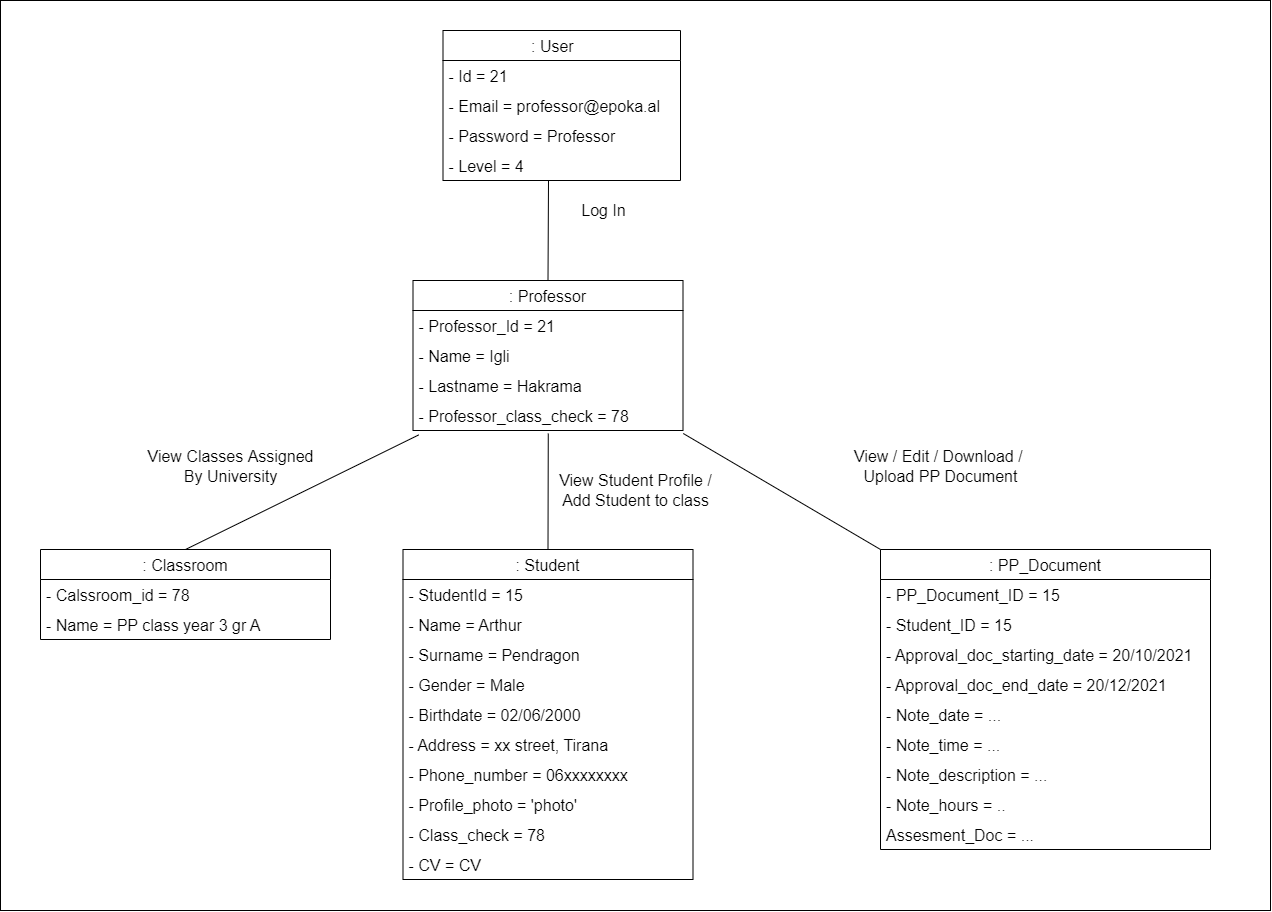

The diagram above was exported from draw.io. Its source (the exported page's mxGraphModel, read from the mxfile embedded in the PNG):
<mxGraphModel dx="2273" dy="1053" grid="1" gridSize="10" guides="1" tooltips="1" connect="1" arrows="1" fold="1" page="1" pageScale="1" pageWidth="827" pageHeight="1169" math="0" shadow="0">
  <root>
    <mxCell id="0" />
    <mxCell id="1" parent="0" />
    <mxCell id="M8e5nDxqYY8sP4bwUW7v-393" value="" style="whiteSpace=wrap;html=1;fontSize=16;" vertex="1" parent="1">
      <mxGeometry x="570" y="290" width="1270" height="910" as="geometry" />
    </mxCell>
    <mxCell id="M8e5nDxqYY8sP4bwUW7v-394" value=": User    " style="swimlane;fontStyle=0;childLayout=stackLayout;horizontal=1;startSize=30;horizontalStack=0;resizeParent=1;resizeParentMax=0;resizeLast=0;collapsible=1;marginBottom=0;fontSize=16;" vertex="1" parent="1">
      <mxGeometry x="1012.5" y="320" width="237.5" height="150" as="geometry" />
    </mxCell>
    <mxCell id="M8e5nDxqYY8sP4bwUW7v-395" value="- Id = 21" style="text;strokeColor=none;fillColor=none;align=left;verticalAlign=middle;spacingLeft=4;spacingRight=4;overflow=hidden;points=[[0,0.5],[1,0.5]];portConstraint=eastwest;rotatable=0;fontSize=16;" vertex="1" parent="M8e5nDxqYY8sP4bwUW7v-394">
      <mxGeometry y="30" width="237.5" height="30" as="geometry" />
    </mxCell>
    <mxCell id="M8e5nDxqYY8sP4bwUW7v-396" value="- Email = professor@epoka.al" style="text;strokeColor=none;fillColor=none;align=left;verticalAlign=middle;spacingLeft=4;spacingRight=4;overflow=hidden;points=[[0,0.5],[1,0.5]];portConstraint=eastwest;rotatable=0;fontSize=16;" vertex="1" parent="M8e5nDxqYY8sP4bwUW7v-394">
      <mxGeometry y="60" width="237.5" height="30" as="geometry" />
    </mxCell>
    <mxCell id="M8e5nDxqYY8sP4bwUW7v-397" value="- Password = Professor" style="text;strokeColor=none;fillColor=none;align=left;verticalAlign=middle;spacingLeft=4;spacingRight=4;overflow=hidden;points=[[0,0.5],[1,0.5]];portConstraint=eastwest;rotatable=0;fontSize=16;" vertex="1" parent="M8e5nDxqYY8sP4bwUW7v-394">
      <mxGeometry y="90" width="237.5" height="30" as="geometry" />
    </mxCell>
    <mxCell id="M8e5nDxqYY8sP4bwUW7v-398" value="- Level = 4" style="text;strokeColor=none;fillColor=none;align=left;verticalAlign=middle;spacingLeft=4;spacingRight=4;overflow=hidden;points=[[0,0.5],[1,0.5]];portConstraint=eastwest;rotatable=0;fontSize=16;" vertex="1" parent="M8e5nDxqYY8sP4bwUW7v-394">
      <mxGeometry y="120" width="237.5" height="30" as="geometry" />
    </mxCell>
    <mxCell id="M8e5nDxqYY8sP4bwUW7v-399" value=": Professor" style="swimlane;fontStyle=0;childLayout=stackLayout;horizontal=1;startSize=30;horizontalStack=0;resizeParent=1;resizeParentMax=0;resizeLast=0;collapsible=1;marginBottom=0;fontSize=16;" vertex="1" parent="1">
      <mxGeometry x="982.5" y="570" width="270" height="150" as="geometry" />
    </mxCell>
    <mxCell id="M8e5nDxqYY8sP4bwUW7v-400" value="- Professor_Id = 21" style="text;strokeColor=none;fillColor=none;align=left;verticalAlign=middle;spacingLeft=4;spacingRight=4;overflow=hidden;points=[[0,0.5],[1,0.5]];portConstraint=eastwest;rotatable=0;fontSize=16;" vertex="1" parent="M8e5nDxqYY8sP4bwUW7v-399">
      <mxGeometry y="30" width="270" height="30" as="geometry" />
    </mxCell>
    <mxCell id="M8e5nDxqYY8sP4bwUW7v-401" value="- Name = Igli" style="text;strokeColor=none;fillColor=none;align=left;verticalAlign=middle;spacingLeft=4;spacingRight=4;overflow=hidden;points=[[0,0.5],[1,0.5]];portConstraint=eastwest;rotatable=0;fontSize=16;" vertex="1" parent="M8e5nDxqYY8sP4bwUW7v-399">
      <mxGeometry y="60" width="270" height="30" as="geometry" />
    </mxCell>
    <mxCell id="M8e5nDxqYY8sP4bwUW7v-402" value="- Lastname = Hakrama" style="text;strokeColor=none;fillColor=none;align=left;verticalAlign=middle;spacingLeft=4;spacingRight=4;overflow=hidden;points=[[0,0.5],[1,0.5]];portConstraint=eastwest;rotatable=0;fontSize=16;" vertex="1" parent="M8e5nDxqYY8sP4bwUW7v-399">
      <mxGeometry y="90" width="270" height="30" as="geometry" />
    </mxCell>
    <mxCell id="M8e5nDxqYY8sP4bwUW7v-403" value="- Professor_class_check = 78" style="text;strokeColor=none;fillColor=none;align=left;verticalAlign=middle;spacingLeft=4;spacingRight=4;overflow=hidden;points=[[0,0.5],[1,0.5]];portConstraint=eastwest;rotatable=0;fontSize=16;" vertex="1" parent="M8e5nDxqYY8sP4bwUW7v-399">
      <mxGeometry y="120" width="270" height="30" as="geometry" />
    </mxCell>
    <mxCell id="M8e5nDxqYY8sP4bwUW7v-407" value="Log In" style="text;html=1;align=center;verticalAlign=middle;resizable=0;points=[];autosize=1;strokeColor=none;fillColor=none;fontSize=16;" vertex="1" parent="1">
      <mxGeometry x="1142.5" y="490" width="60" height="20" as="geometry" />
    </mxCell>
    <mxCell id="M8e5nDxqYY8sP4bwUW7v-408" value="" style="endArrow=none;html=1;rounded=0;fontSize=16;exitX=0.5;exitY=0;exitDx=0;exitDy=0;" edge="1" parent="1" source="M8e5nDxqYY8sP4bwUW7v-399">
      <mxGeometry width="50" height="50" relative="1" as="geometry">
        <mxPoint x="1052.5" y="820" as="sourcePoint" />
        <mxPoint x="1118" y="470" as="targetPoint" />
      </mxGeometry>
    </mxCell>
    <mxCell id="M8e5nDxqYY8sP4bwUW7v-417" value=": Classroom" style="swimlane;fontStyle=0;childLayout=stackLayout;horizontal=1;startSize=30;horizontalStack=0;resizeParent=1;resizeParentMax=0;resizeLast=0;collapsible=1;marginBottom=0;fontSize=16;" vertex="1" parent="1">
      <mxGeometry x="610" y="839" width="290" height="90" as="geometry" />
    </mxCell>
    <mxCell id="M8e5nDxqYY8sP4bwUW7v-418" value="- Calssroom_id = 78" style="text;strokeColor=none;fillColor=none;align=left;verticalAlign=middle;spacingLeft=4;spacingRight=4;overflow=hidden;points=[[0,0.5],[1,0.5]];portConstraint=eastwest;rotatable=0;fontSize=16;" vertex="1" parent="M8e5nDxqYY8sP4bwUW7v-417">
      <mxGeometry y="30" width="290" height="30" as="geometry" />
    </mxCell>
    <mxCell id="M8e5nDxqYY8sP4bwUW7v-419" value="- Name = PP class year 3 gr A" style="text;strokeColor=none;fillColor=none;align=left;verticalAlign=middle;spacingLeft=4;spacingRight=4;overflow=hidden;points=[[0,0.5],[1,0.5]];portConstraint=eastwest;rotatable=0;fontSize=16;" vertex="1" parent="M8e5nDxqYY8sP4bwUW7v-417">
      <mxGeometry y="60" width="290" height="30" as="geometry" />
    </mxCell>
    <mxCell id="M8e5nDxqYY8sP4bwUW7v-424" value=": Student" style="swimlane;fontStyle=0;childLayout=stackLayout;horizontal=1;startSize=30;horizontalStack=0;resizeParent=1;resizeParentMax=0;resizeLast=0;collapsible=1;marginBottom=0;fontSize=16;" vertex="1" parent="1">
      <mxGeometry x="972.5" y="839" width="290" height="330" as="geometry" />
    </mxCell>
    <mxCell id="M8e5nDxqYY8sP4bwUW7v-425" value="- StudentId = 15" style="text;strokeColor=none;fillColor=none;align=left;verticalAlign=middle;spacingLeft=4;spacingRight=4;overflow=hidden;points=[[0,0.5],[1,0.5]];portConstraint=eastwest;rotatable=0;fontSize=16;" vertex="1" parent="M8e5nDxqYY8sP4bwUW7v-424">
      <mxGeometry y="30" width="290" height="30" as="geometry" />
    </mxCell>
    <mxCell id="M8e5nDxqYY8sP4bwUW7v-426" value="- Name = Arthur" style="text;strokeColor=none;fillColor=none;align=left;verticalAlign=middle;spacingLeft=4;spacingRight=4;overflow=hidden;points=[[0,0.5],[1,0.5]];portConstraint=eastwest;rotatable=0;fontSize=16;" vertex="1" parent="M8e5nDxqYY8sP4bwUW7v-424">
      <mxGeometry y="60" width="290" height="30" as="geometry" />
    </mxCell>
    <mxCell id="M8e5nDxqYY8sP4bwUW7v-427" value="- Surname = Pendragon" style="text;strokeColor=none;fillColor=none;align=left;verticalAlign=middle;spacingLeft=4;spacingRight=4;overflow=hidden;points=[[0,0.5],[1,0.5]];portConstraint=eastwest;rotatable=0;fontSize=16;" vertex="1" parent="M8e5nDxqYY8sP4bwUW7v-424">
      <mxGeometry y="90" width="290" height="30" as="geometry" />
    </mxCell>
    <mxCell id="M8e5nDxqYY8sP4bwUW7v-428" value="- Gender = Male" style="text;strokeColor=none;fillColor=none;align=left;verticalAlign=middle;spacingLeft=4;spacingRight=4;overflow=hidden;points=[[0,0.5],[1,0.5]];portConstraint=eastwest;rotatable=0;fontSize=16;" vertex="1" parent="M8e5nDxqYY8sP4bwUW7v-424">
      <mxGeometry y="120" width="290" height="30" as="geometry" />
    </mxCell>
    <mxCell id="M8e5nDxqYY8sP4bwUW7v-429" value="- Birthdate = 02/06/2000" style="text;strokeColor=none;fillColor=none;align=left;verticalAlign=middle;spacingLeft=4;spacingRight=4;overflow=hidden;points=[[0,0.5],[1,0.5]];portConstraint=eastwest;rotatable=0;fontSize=16;" vertex="1" parent="M8e5nDxqYY8sP4bwUW7v-424">
      <mxGeometry y="150" width="290" height="30" as="geometry" />
    </mxCell>
    <mxCell id="M8e5nDxqYY8sP4bwUW7v-430" value="- Address = xx street, Tirana" style="text;strokeColor=none;fillColor=none;align=left;verticalAlign=middle;spacingLeft=4;spacingRight=4;overflow=hidden;points=[[0,0.5],[1,0.5]];portConstraint=eastwest;rotatable=0;fontSize=16;" vertex="1" parent="M8e5nDxqYY8sP4bwUW7v-424">
      <mxGeometry y="180" width="290" height="30" as="geometry" />
    </mxCell>
    <mxCell id="M8e5nDxqYY8sP4bwUW7v-431" value="- Phone_number = 06xxxxxxxx" style="text;strokeColor=none;fillColor=none;align=left;verticalAlign=middle;spacingLeft=4;spacingRight=4;overflow=hidden;points=[[0,0.5],[1,0.5]];portConstraint=eastwest;rotatable=0;fontSize=16;" vertex="1" parent="M8e5nDxqYY8sP4bwUW7v-424">
      <mxGeometry y="210" width="290" height="30" as="geometry" />
    </mxCell>
    <mxCell id="M8e5nDxqYY8sP4bwUW7v-432" value="- Profile_photo = 'photo'" style="text;strokeColor=none;fillColor=none;align=left;verticalAlign=middle;spacingLeft=4;spacingRight=4;overflow=hidden;points=[[0,0.5],[1,0.5]];portConstraint=eastwest;rotatable=0;fontSize=16;" vertex="1" parent="M8e5nDxqYY8sP4bwUW7v-424">
      <mxGeometry y="240" width="290" height="30" as="geometry" />
    </mxCell>
    <mxCell id="M8e5nDxqYY8sP4bwUW7v-433" value="- Class_check = 78" style="text;strokeColor=none;fillColor=none;align=left;verticalAlign=middle;spacingLeft=4;spacingRight=4;overflow=hidden;points=[[0,0.5],[1,0.5]];portConstraint=eastwest;rotatable=0;fontSize=16;" vertex="1" parent="M8e5nDxqYY8sP4bwUW7v-424">
      <mxGeometry y="270" width="290" height="30" as="geometry" />
    </mxCell>
    <mxCell id="M8e5nDxqYY8sP4bwUW7v-434" value="- CV = CV" style="text;strokeColor=none;fillColor=none;align=left;verticalAlign=middle;spacingLeft=4;spacingRight=4;overflow=hidden;points=[[0,0.5],[1,0.5]];portConstraint=eastwest;rotatable=0;fontSize=16;" vertex="1" parent="M8e5nDxqYY8sP4bwUW7v-424">
      <mxGeometry y="300" width="290" height="30" as="geometry" />
    </mxCell>
    <mxCell id="M8e5nDxqYY8sP4bwUW7v-435" value=": PP_Document" style="swimlane;fontStyle=0;childLayout=stackLayout;horizontal=1;startSize=30;horizontalStack=0;resizeParent=1;resizeParentMax=0;resizeLast=0;collapsible=1;marginBottom=0;fontSize=16;" vertex="1" parent="1">
      <mxGeometry x="1450" y="839" width="330" height="300" as="geometry" />
    </mxCell>
    <mxCell id="M8e5nDxqYY8sP4bwUW7v-436" value="- PP_Document_ID = 15" style="text;strokeColor=none;fillColor=none;align=left;verticalAlign=middle;spacingLeft=4;spacingRight=4;overflow=hidden;points=[[0,0.5],[1,0.5]];portConstraint=eastwest;rotatable=0;fontSize=16;" vertex="1" parent="M8e5nDxqYY8sP4bwUW7v-435">
      <mxGeometry y="30" width="330" height="30" as="geometry" />
    </mxCell>
    <mxCell id="M8e5nDxqYY8sP4bwUW7v-437" value="- Student_ID = 15" style="text;strokeColor=none;fillColor=none;align=left;verticalAlign=middle;spacingLeft=4;spacingRight=4;overflow=hidden;points=[[0,0.5],[1,0.5]];portConstraint=eastwest;rotatable=0;fontSize=16;" vertex="1" parent="M8e5nDxqYY8sP4bwUW7v-435">
      <mxGeometry y="60" width="330" height="30" as="geometry" />
    </mxCell>
    <mxCell id="M8e5nDxqYY8sP4bwUW7v-438" value="- Approval_doc_starting_date = 20/10/2021" style="text;strokeColor=none;fillColor=none;align=left;verticalAlign=middle;spacingLeft=4;spacingRight=4;overflow=hidden;points=[[0,0.5],[1,0.5]];portConstraint=eastwest;rotatable=0;fontSize=16;" vertex="1" parent="M8e5nDxqYY8sP4bwUW7v-435">
      <mxGeometry y="90" width="330" height="30" as="geometry" />
    </mxCell>
    <mxCell id="M8e5nDxqYY8sP4bwUW7v-439" value="- Approval_doc_end_date = 20/12/2021" style="text;strokeColor=none;fillColor=none;align=left;verticalAlign=middle;spacingLeft=4;spacingRight=4;overflow=hidden;points=[[0,0.5],[1,0.5]];portConstraint=eastwest;rotatable=0;fontSize=16;" vertex="1" parent="M8e5nDxqYY8sP4bwUW7v-435">
      <mxGeometry y="120" width="330" height="30" as="geometry" />
    </mxCell>
    <mxCell id="M8e5nDxqYY8sP4bwUW7v-440" value="- Note_date = ..." style="text;strokeColor=none;fillColor=none;align=left;verticalAlign=middle;spacingLeft=4;spacingRight=4;overflow=hidden;points=[[0,0.5],[1,0.5]];portConstraint=eastwest;rotatable=0;fontSize=16;" vertex="1" parent="M8e5nDxqYY8sP4bwUW7v-435">
      <mxGeometry y="150" width="330" height="30" as="geometry" />
    </mxCell>
    <mxCell id="M8e5nDxqYY8sP4bwUW7v-441" value="- Note_time = ..." style="text;strokeColor=none;fillColor=none;align=left;verticalAlign=middle;spacingLeft=4;spacingRight=4;overflow=hidden;points=[[0,0.5],[1,0.5]];portConstraint=eastwest;rotatable=0;fontSize=16;" vertex="1" parent="M8e5nDxqYY8sP4bwUW7v-435">
      <mxGeometry y="180" width="330" height="30" as="geometry" />
    </mxCell>
    <mxCell id="M8e5nDxqYY8sP4bwUW7v-442" value="- Note_description = ..." style="text;strokeColor=none;fillColor=none;align=left;verticalAlign=middle;spacingLeft=4;spacingRight=4;overflow=hidden;points=[[0,0.5],[1,0.5]];portConstraint=eastwest;rotatable=0;fontSize=16;" vertex="1" parent="M8e5nDxqYY8sP4bwUW7v-435">
      <mxGeometry y="210" width="330" height="30" as="geometry" />
    </mxCell>
    <mxCell id="M8e5nDxqYY8sP4bwUW7v-443" value="- Note_hours = .." style="text;strokeColor=none;fillColor=none;align=left;verticalAlign=middle;spacingLeft=4;spacingRight=4;overflow=hidden;points=[[0,0.5],[1,0.5]];portConstraint=eastwest;rotatable=0;fontSize=16;" vertex="1" parent="M8e5nDxqYY8sP4bwUW7v-435">
      <mxGeometry y="240" width="330" height="30" as="geometry" />
    </mxCell>
    <mxCell id="M8e5nDxqYY8sP4bwUW7v-444" value="Assesment_Doc = ..." style="text;strokeColor=none;fillColor=none;align=left;verticalAlign=middle;spacingLeft=4;spacingRight=4;overflow=hidden;points=[[0,0.5],[1,0.5]];portConstraint=eastwest;rotatable=0;fontSize=16;" vertex="1" parent="M8e5nDxqYY8sP4bwUW7v-435">
      <mxGeometry y="270" width="330" height="30" as="geometry" />
    </mxCell>
    <mxCell id="M8e5nDxqYY8sP4bwUW7v-445" value="" style="endArrow=none;html=1;rounded=0;entryX=0.021;entryY=1.148;entryDx=0;entryDy=0;entryPerimeter=0;exitX=0.5;exitY=0;exitDx=0;exitDy=0;" edge="1" parent="1" source="M8e5nDxqYY8sP4bwUW7v-417" target="M8e5nDxqYY8sP4bwUW7v-403">
      <mxGeometry width="50" height="50" relative="1" as="geometry">
        <mxPoint x="890" y="880" as="sourcePoint" />
        <mxPoint x="986.2799999999997" y="810.6599999999999" as="targetPoint" />
      </mxGeometry>
    </mxCell>
    <mxCell id="M8e5nDxqYY8sP4bwUW7v-446" value="View Classes Assigned&lt;br&gt;By University" style="text;html=1;align=center;verticalAlign=middle;resizable=0;points=[];autosize=1;strokeColor=none;fillColor=none;fontSize=16;" vertex="1" parent="1">
      <mxGeometry x="710" y="735.66" width="180" height="40" as="geometry" />
    </mxCell>
    <mxCell id="M8e5nDxqYY8sP4bwUW7v-447" value="View Student Profile /&lt;br&gt;Add Student to class" style="text;html=1;align=center;verticalAlign=middle;resizable=0;points=[];autosize=1;strokeColor=none;fillColor=none;fontSize=16;" vertex="1" parent="1">
      <mxGeometry x="1120" y="760" width="170" height="40" as="geometry" />
    </mxCell>
    <mxCell id="M8e5nDxqYY8sP4bwUW7v-448" value="View / Edit / Download / &lt;br&gt;Upload PP Document" style="text;html=1;align=center;verticalAlign=middle;resizable=0;points=[];autosize=1;strokeColor=none;fillColor=none;fontSize=16;" vertex="1" parent="1">
      <mxGeometry x="1420" y="735.66" width="180" height="40" as="geometry" />
    </mxCell>
    <mxCell id="M8e5nDxqYY8sP4bwUW7v-449" value="" style="endArrow=none;html=1;rounded=0;fontSize=16;entryX=0.501;entryY=1.098;entryDx=0;entryDy=0;entryPerimeter=0;exitX=0.5;exitY=0;exitDx=0;exitDy=0;" edge="1" parent="1" source="M8e5nDxqYY8sP4bwUW7v-424" target="M8e5nDxqYY8sP4bwUW7v-403">
      <mxGeometry width="50" height="50" relative="1" as="geometry">
        <mxPoint x="990" y="920" as="sourcePoint" />
        <mxPoint x="1040" y="870" as="targetPoint" />
      </mxGeometry>
    </mxCell>
    <mxCell id="M8e5nDxqYY8sP4bwUW7v-450" value="" style="endArrow=none;html=1;rounded=0;fontSize=16;entryX=1.001;entryY=1.1;entryDx=0;entryDy=0;entryPerimeter=0;exitX=0;exitY=0;exitDx=0;exitDy=0;" edge="1" parent="1" source="M8e5nDxqYY8sP4bwUW7v-435" target="M8e5nDxqYY8sP4bwUW7v-403">
      <mxGeometry width="50" height="50" relative="1" as="geometry">
        <mxPoint x="1552.91" y="710.66" as="sourcePoint" />
        <mxPoint x="1640" y="769.9999999999999" as="targetPoint" />
      </mxGeometry>
    </mxCell>
  </root>
</mxGraphModel>